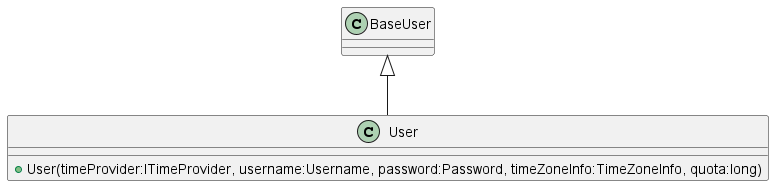

The diagram above was rendered by PlantUML. Its source (embedded in the PNG):
@startuml
class User {
    + User(timeProvider:ITimeProvider, username:Username, password:Password, timeZoneInfo:TimeZoneInfo, quota:long)
}
BaseUser <|-- User
@enduml